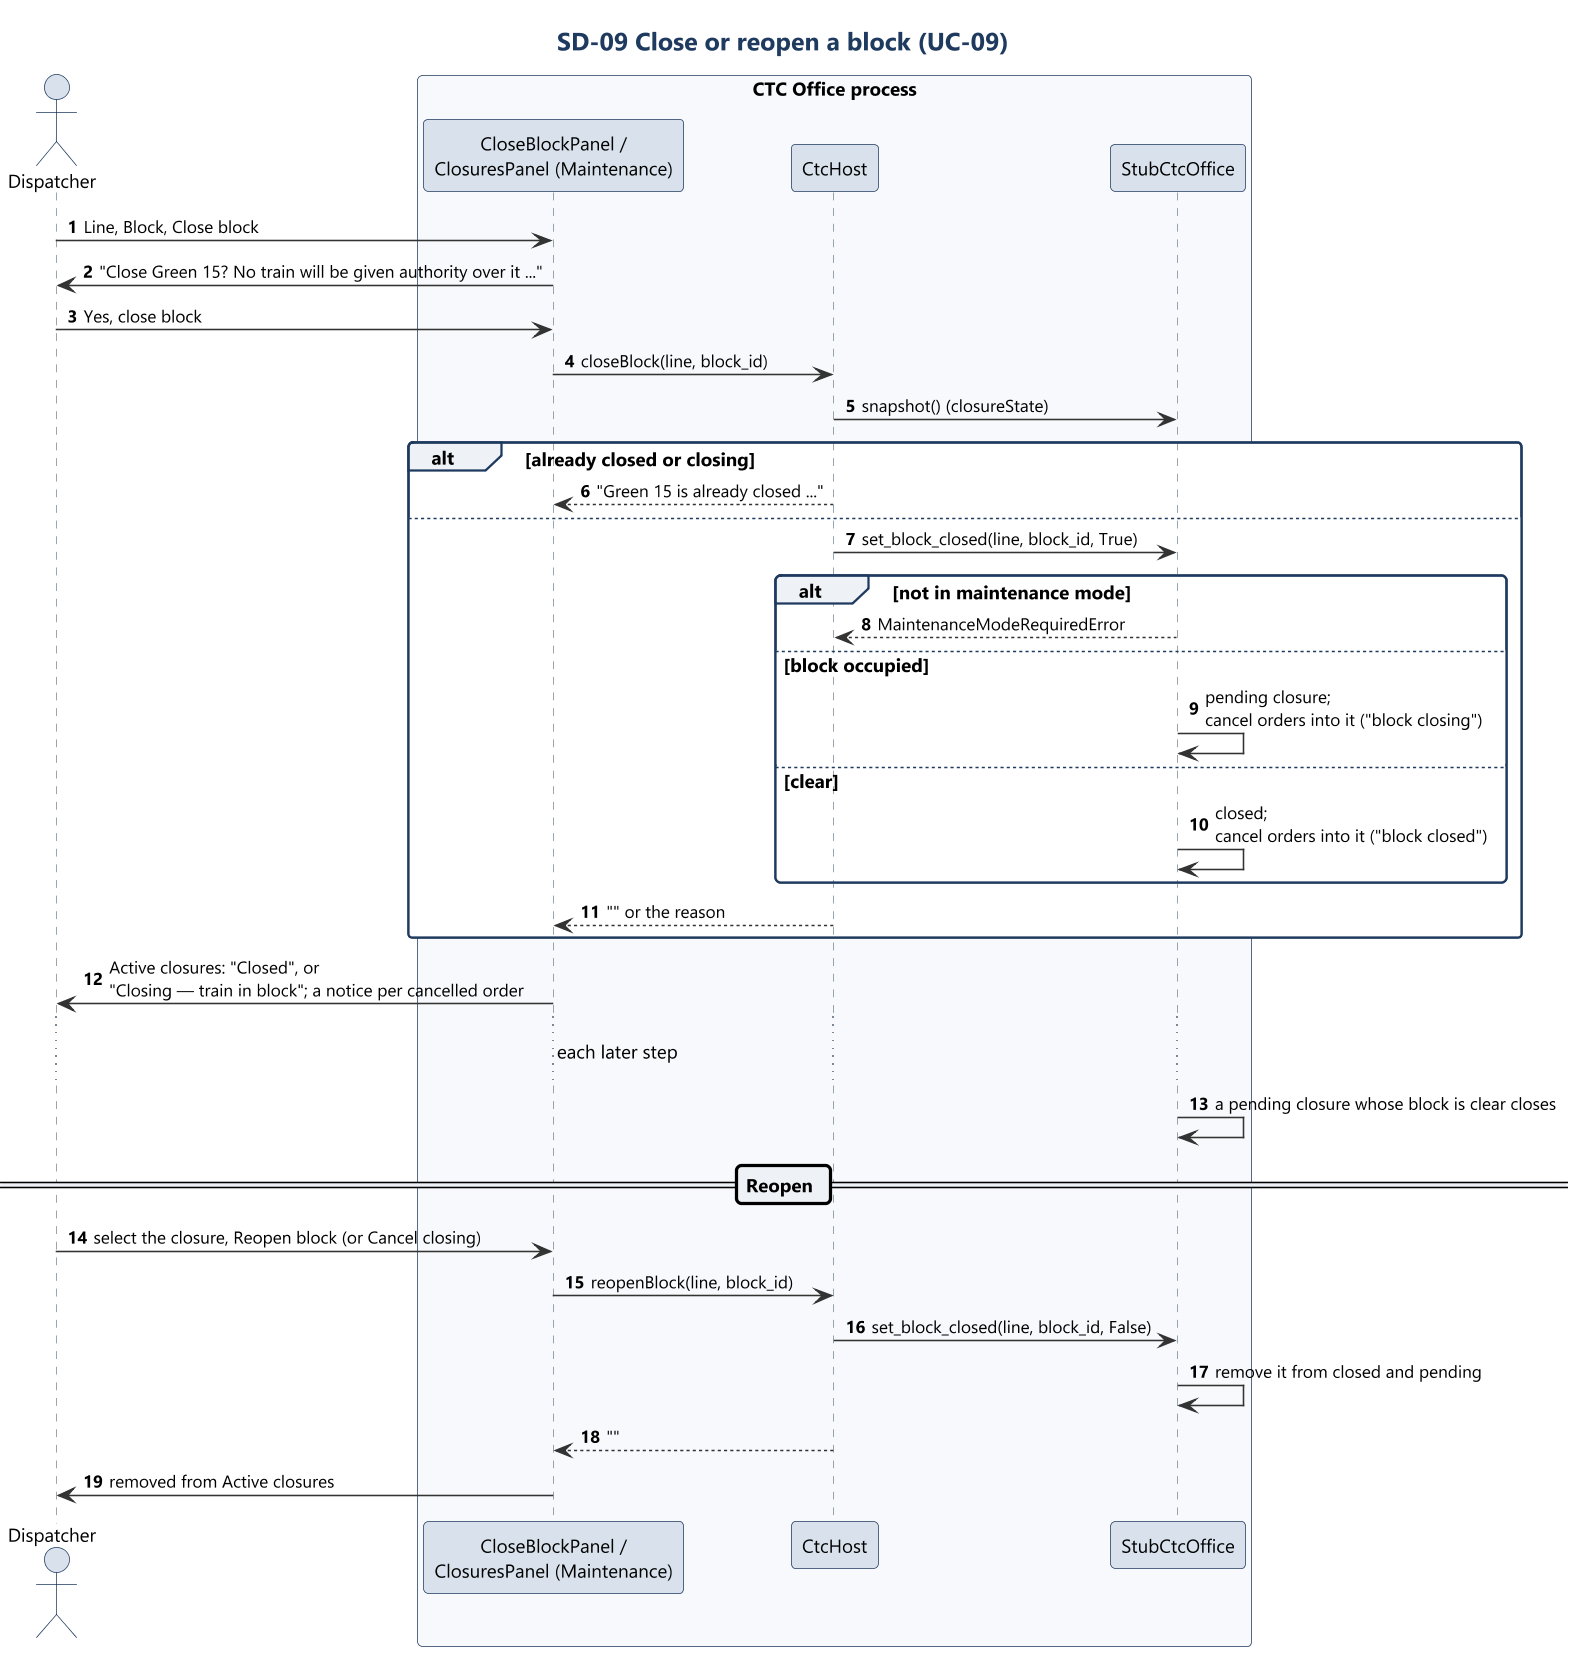

The diagram above was rendered by PlantUML. Its source (embedded in the PNG):
@startuml sd09_close_block
!include ../style.iuml
title SD-09 Close or reopen a block (UC-09)
autonumber

actor Dispatcher as D
box "CTC Office process" #F7F9FC
participant "CloseBlockPanel /\nClosuresPanel (Maintenance)" as UI
participant "CtcHost" as Host
participant "StubCtcOffice" as Model
end box

D -> UI : Line, Block, Close block
UI -> D : "Close Green 15? No train will be given authority over it ..."
D -> UI : Yes, close block
UI -> Host : closeBlock(line, block_id)
Host -> Model : snapshot() (closureState)
alt already closed or closing
  Host --> UI : "Green 15 is already closed ..."
else
  Host -> Model : set_block_closed(line, block_id, True)
  alt not in maintenance mode
    Model --> Host : MaintenanceModeRequiredError
  else block occupied
    Model -> Model : pending closure;\ncancel orders into it ("block closing")
  else clear
    Model -> Model : closed;\ncancel orders into it ("block closed")
  end
  Host --> UI : "" or the reason
end
UI -> D : Active closures: "Closed", or\n"Closing — train in block"; a notice per cancelled order

...each later step...
Model -> Model : a pending closure whose block is clear closes

== Reopen ==
D -> UI : select the closure, Reopen block (or Cancel closing)
UI -> Host : reopenBlock(line, block_id)
Host -> Model : set_block_closed(line, block_id, False)
Model -> Model : remove it from closed and pending
Host --> UI : ""
UI -> D : removed from Active closures
@enduml